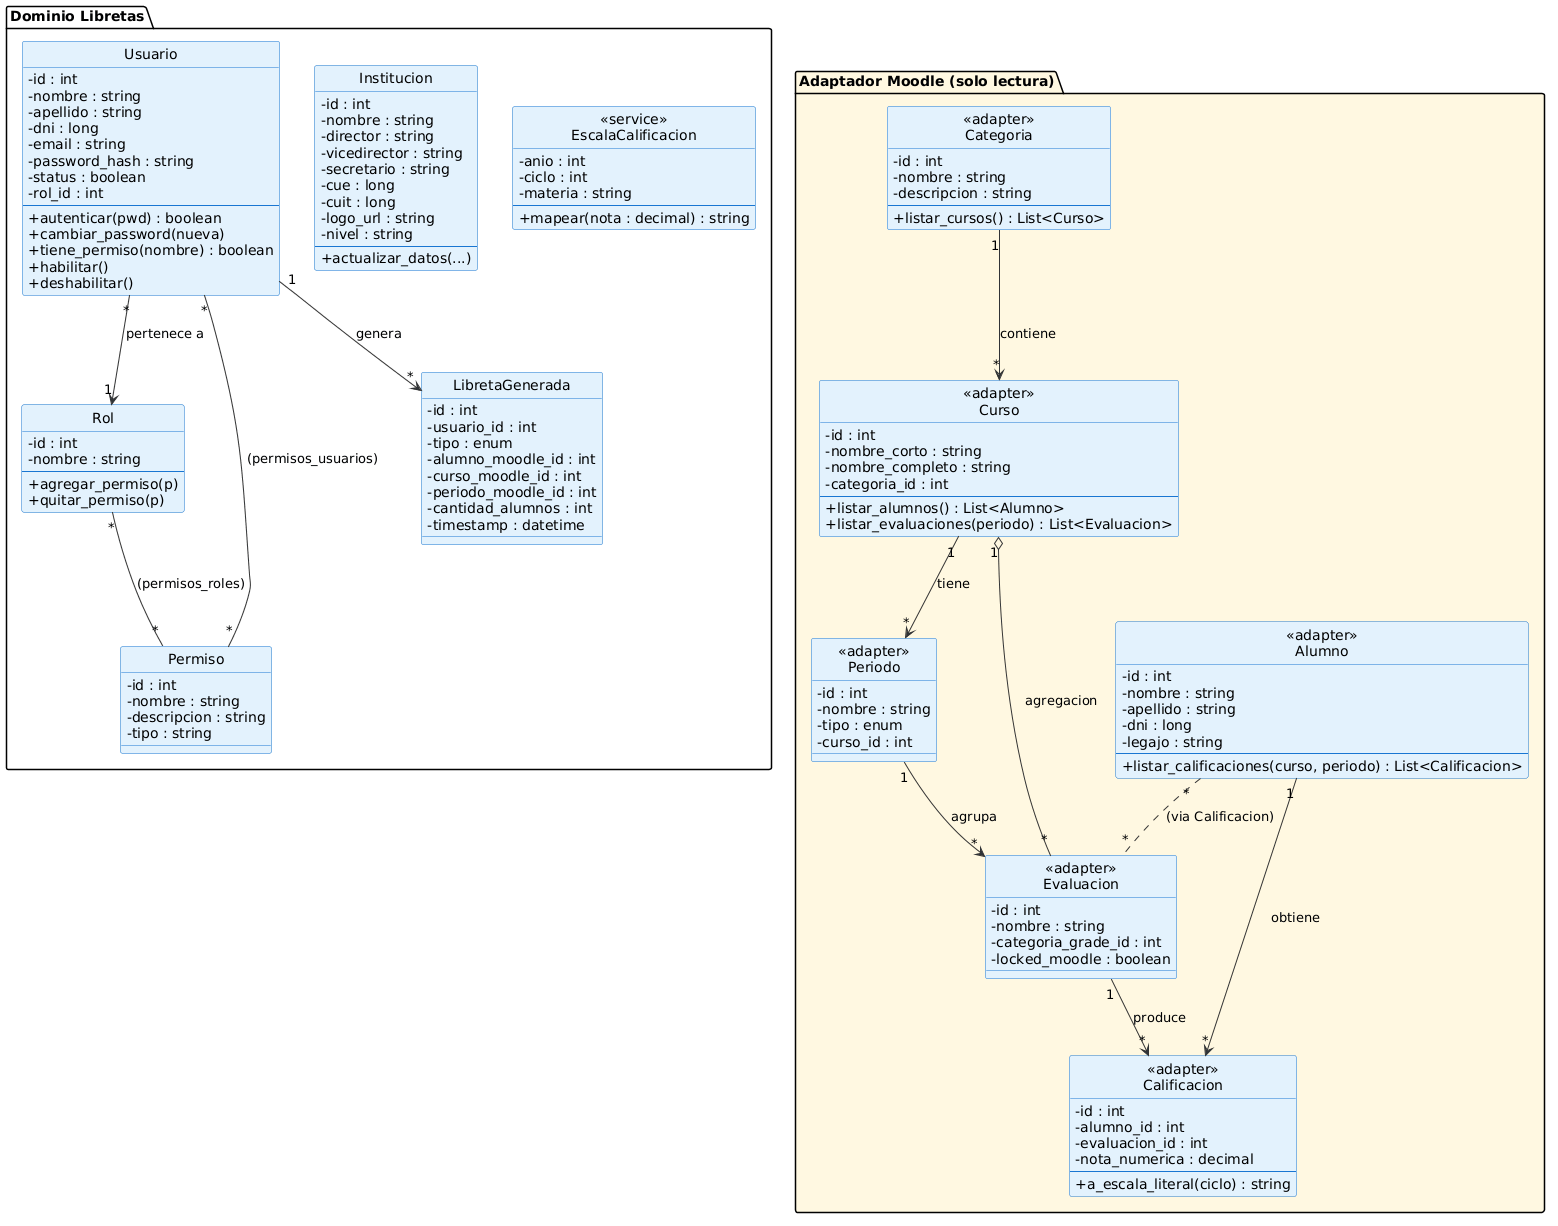

The diagram above was rendered by PlantUML. Its source (embedded in the PNG):
@startuml
skinparam classAttributeIconSize 0
skinparam class {
  BackgroundColor #E3F2FD
  BorderColor #1976D2
  ArrowColor #333333
}
hide circle

package "Dominio Libretas" #FAFAFA {

  class Usuario {
    - id : int
    - nombre : string
    - apellido : string
    - dni : long
    - email : string
    - password_hash : string
    - status : boolean
    - rol_id : int
    --
    + autenticar(pwd) : boolean
    + cambiar_password(nueva)
    + tiene_permiso(nombre) : boolean
    + habilitar()
    + deshabilitar()
  }

  class Rol {
    - id : int
    - nombre : string
    --
    + agregar_permiso(p)
    + quitar_permiso(p)
  }

  class Permiso {
    - id : int
    - nombre : string
    - descripcion : string
    - tipo : string
  }

  class Institucion {
    - id : int
    - nombre : string
    - director : string
    - vicedirector : string
    - secretario : string
    - cue : long
    - cuit : long
    - logo_url : string
    - nivel : string
    --
    + actualizar_datos(...)
  }

  class LibretaGenerada {
    - id : int
    - usuario_id : int
    - tipo : enum
    - alumno_moodle_id : int
    - curso_moodle_id : int
    - periodo_moodle_id : int
    - cantidad_alumnos : int
    - timestamp : datetime
  }

  class "<<service>>\nEscalaCalificacion" as Escala {
    - anio : int
    - ciclo : int
    - materia : string
    --
    + mapear(nota : decimal) : string
  }
}

package "Adaptador Moodle (solo lectura)" #FFF8E1 {

  class "<<adapter>>\nCategoria" as Categoria {
    - id : int
    - nombre : string
    - descripcion : string
    --
    + listar_cursos() : List<Curso>
  }

  class "<<adapter>>\nCurso" as Curso {
    - id : int
    - nombre_corto : string
    - nombre_completo : string
    - categoria_id : int
    --
    + listar_alumnos() : List<Alumno>
    + listar_evaluaciones(periodo) : List<Evaluacion>
  }

  class "<<adapter>>\nPeriodo" as Periodo {
    - id : int
    - nombre : string
    - tipo : enum
    - curso_id : int
  }

  class "<<adapter>>\nEvaluacion" as Evaluacion {
    - id : int
    - nombre : string
    - categoria_grade_id : int
    - locked_moodle : boolean
  }

  class "<<adapter>>\nCalificacion" as Calificacion {
    - id : int
    - alumno_id : int
    - evaluacion_id : int
    - nota_numerica : decimal
    --
    + a_escala_literal(ciclo) : string
  }

  class "<<adapter>>\nAlumno" as Alumno {
    - id : int
    - nombre : string
    - apellido : string
    - dni : long
    - legajo : string
    --
    + listar_calificaciones(curso, periodo) : List<Calificacion>
  }
}

' === Relaciones del dominio propio ===
Usuario "*" --> "1" Rol : pertenece a
Rol "*" -- "*" Permiso : (permisos_roles)
Usuario "*" -- "*" Permiso : (permisos_usuarios)
Usuario "1" --> "*" LibretaGenerada : genera

' === Relaciones adaptador Moodle ===
Categoria "1" --> "*" Curso : contiene
Curso "1" o-- "*" Evaluacion : agregacion
Curso "1" --> "*" Periodo : tiene
Periodo "1" --> "*" Evaluacion : agrupa
Evaluacion "1" --> "*" Calificacion : produce
Alumno "1" --> "*" Calificacion : obtiene
Alumno "*" .. "*" Evaluacion : (via Calificacion)
@enduml